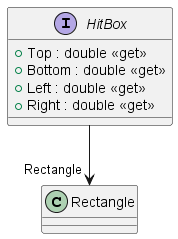

The diagram above was rendered by PlantUML. Its source (embedded in the PNG):
@startuml
interface HitBox {
    + Top : double <<get>>
    + Bottom : double <<get>>
    + Left : double <<get>>
    + Right : double <<get>>
}
HitBox --> "Rectangle" Rectangle
@enduml